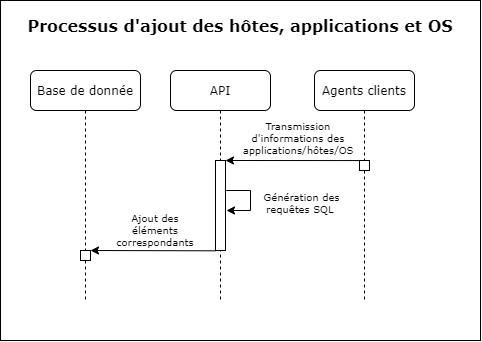

The diagram above was exported from draw.io. Its source (the exported page's mxGraphModel, read from the mxfile embedded in the PNG):
<mxGraphModel dx="865" dy="456" grid="1" gridSize="10" guides="1" tooltips="1" connect="1" arrows="1" fold="1" page="1" pageScale="1" pageWidth="1100" pageHeight="850" background="none" math="0" shadow="0">
  <root>
    <mxCell id="0" />
    <mxCell id="1" parent="0" />
    <mxCell id="7baba1c4bc27f4b0-8" value="Base de donnée" style="shape=umlLifeline;perimeter=lifelinePerimeter;whiteSpace=wrap;html=1;container=1;collapsible=0;recursiveResize=0;outlineConnect=0;rounded=1;shadow=0;comic=0;labelBackgroundColor=none;strokeWidth=1;fontFamily=Verdana;fontSize=12;align=center;" parent="1" vertex="1">
      <mxGeometry x="100" y="80" width="110" height="230" as="geometry" />
    </mxCell>
    <mxCell id="-X8hbGxyLm3Z3p7bpsTT-14" value="" style="html=1;points=[];perimeter=orthogonalPerimeter;rounded=0;shadow=0;comic=0;labelBackgroundColor=none;strokeWidth=1;fontFamily=Verdana;fontSize=12;align=center;" parent="7baba1c4bc27f4b0-8" vertex="1">
      <mxGeometry x="50" y="180" width="10" height="10" as="geometry" />
    </mxCell>
    <mxCell id="7baba1c4bc27f4b0-2" value="API" style="shape=umlLifeline;perimeter=lifelinePerimeter;whiteSpace=wrap;html=1;container=1;collapsible=0;recursiveResize=0;outlineConnect=0;rounded=1;shadow=0;comic=0;labelBackgroundColor=none;strokeWidth=1;fontFamily=Verdana;fontSize=12;align=center;" parent="1" vertex="1">
      <mxGeometry x="240" y="80" width="100" height="230" as="geometry" />
    </mxCell>
    <mxCell id="7baba1c4bc27f4b0-10" value="" style="html=1;points=[];perimeter=orthogonalPerimeter;rounded=0;shadow=0;comic=0;labelBackgroundColor=none;strokeWidth=1;fontFamily=Verdana;fontSize=12;align=center;" parent="7baba1c4bc27f4b0-2" vertex="1">
      <mxGeometry x="45" y="90" width="10" height="90" as="geometry" />
    </mxCell>
    <mxCell id="RVrK23Vv9gmPg2KD2wvf-4" value="" style="endArrow=none;html=1;rounded=0;" edge="1" parent="7baba1c4bc27f4b0-2">
      <mxGeometry width="50" height="50" relative="1" as="geometry">
        <mxPoint x="55.66666666666674" y="120" as="sourcePoint" />
        <mxPoint x="80" y="120" as="targetPoint" />
      </mxGeometry>
    </mxCell>
    <mxCell id="RVrK23Vv9gmPg2KD2wvf-7" value="" style="endArrow=classic;html=1;rounded=0;fontFamily=Verdana;" edge="1" parent="7baba1c4bc27f4b0-2">
      <mxGeometry width="50" height="50" relative="1" as="geometry">
        <mxPoint x="80" y="140" as="sourcePoint" />
        <mxPoint x="56" y="140" as="targetPoint" />
      </mxGeometry>
    </mxCell>
    <mxCell id="7baba1c4bc27f4b0-3" value="Agents clients" style="shape=umlLifeline;perimeter=lifelinePerimeter;whiteSpace=wrap;html=1;container=1;collapsible=0;recursiveResize=0;outlineConnect=0;rounded=1;shadow=0;comic=0;labelBackgroundColor=none;strokeWidth=1;fontFamily=Verdana;fontSize=12;align=center;" parent="1" vertex="1">
      <mxGeometry x="384" y="80" width="100" height="230" as="geometry" />
    </mxCell>
    <mxCell id="-X8hbGxyLm3Z3p7bpsTT-16" value="" style="endArrow=classic;html=1;rounded=0;fontFamily=Verdana;exitX=0.133;exitY=1.005;exitDx=0;exitDy=0;exitPerimeter=0;" parent="7baba1c4bc27f4b0-3" edge="1">
      <mxGeometry width="50" height="50" relative="1" as="geometry">
        <mxPoint x="-98.67000000000007" y="180.31500000000005" as="sourcePoint" />
        <mxPoint x="-224" y="180" as="targetPoint" />
      </mxGeometry>
    </mxCell>
    <mxCell id="-X8hbGxyLm3Z3p7bpsTT-2" value="" style="endArrow=classic;html=1;rounded=0;fontFamily=Verdana;exitX=0.467;exitY=0.007;exitDx=0;exitDy=0;exitPerimeter=0;" parent="7baba1c4bc27f4b0-3" edge="1" source="RVrK23Vv9gmPg2KD2wvf-1">
      <mxGeometry width="50" height="50" relative="1" as="geometry">
        <mxPoint x="44" y="90" as="sourcePoint" />
        <mxPoint x="-89" y="90" as="targetPoint" />
      </mxGeometry>
    </mxCell>
    <mxCell id="RVrK23Vv9gmPg2KD2wvf-1" value="" style="html=1;points=[];perimeter=orthogonalPerimeter;rounded=0;shadow=0;comic=0;labelBackgroundColor=none;strokeWidth=1;fontFamily=Verdana;fontSize=12;align=center;" vertex="1" parent="7baba1c4bc27f4b0-3">
      <mxGeometry x="45" y="90" width="10" height="10" as="geometry" />
    </mxCell>
    <mxCell id="-X8hbGxyLm3Z3p7bpsTT-7" value="&lt;span style=&quot;color: rgba(0, 0, 0, 0); font-size: 0px;&quot;&gt;%3CmxGraphModel%3E%3Croot%3E%3CmxCell%20id%3D%220%22%2F%3E%3CmxCell%20id%3D%221%22%20parent%3D%220%22%2F%3E%3CmxCell%20id%3D%222%22%20value%3D%22%26lt%3Bfont%20style%3D%26quot%3Bfont-size%3A%2010px%26quot%3B%26gt%3BDemande%20si%20application%2Fversion%20existe%26lt%3B%2Ffont%26gt%3B%22%20style%3D%22text%3Bhtml%3D1%3BstrokeColor%3Dnone%3BfillColor%3Dnone%3Balign%3Dcenter%3BverticalAlign%3Dmiddle%3BwhiteSpace%3Dwrap%3Brounded%3D0%3BfontSize%3D8%3B%22%20vertex%3D%221%22%20parent%3D%221%22%3E%3CmxGeometry%20x%3D%22430%22%20y%3D%2210%22%20width%3D%2260%22%20height%3D%2230%22%20as%3D%22geometry%22%2F%3E%3C%2FmxCell%3E%3C%2Froot%3E%3C%2FmxGraphModel%3E&lt;/span&gt;" style="text;html=1;strokeColor=none;fillColor=none;align=center;verticalAlign=middle;whiteSpace=wrap;rounded=0;fontSize=8;fontFamily=Verdana;" parent="1" vertex="1">
      <mxGeometry x="190" y="140" width="60" height="30" as="geometry" />
    </mxCell>
    <mxCell id="-X8hbGxyLm3Z3p7bpsTT-8" value="&lt;span style=&quot;font-size: 10px&quot;&gt;Transmission d'informations des applications/hôtes/OS&lt;/span&gt;" style="text;html=1;strokeColor=none;fillColor=none;align=center;verticalAlign=middle;whiteSpace=wrap;rounded=0;fontSize=8;fontFamily=Verdana;" parent="1" vertex="1">
      <mxGeometry x="308" y="132" width="120" height="30" as="geometry" />
    </mxCell>
    <mxCell id="-X8hbGxyLm3Z3p7bpsTT-17" value="&lt;span style=&quot;font-size: 10px&quot;&gt;Ajout des éléments correspondants&lt;/span&gt;" style="text;html=1;strokeColor=none;fillColor=none;align=center;verticalAlign=middle;whiteSpace=wrap;rounded=0;fontSize=8;fontFamily=Verdana;" parent="1" vertex="1">
      <mxGeometry x="190" y="220" width="70" height="37" as="geometry" />
    </mxCell>
    <mxCell id="-X8hbGxyLm3Z3p7bpsTT-23" value="&lt;font style=&quot;font-size: 16px&quot;&gt;Processus d'ajout des hôtes, applications et OS&lt;/font&gt;" style="text;html=1;strokeColor=none;fillColor=none;align=center;verticalAlign=middle;whiteSpace=wrap;rounded=0;fontSize=16;fontFamily=Verdana;fontStyle=1" parent="1" vertex="1">
      <mxGeometry x="80" y="10" width="460" height="50" as="geometry" />
    </mxCell>
    <mxCell id="RVrK23Vv9gmPg2KD2wvf-6" value="" style="endArrow=none;html=1;rounded=0;" edge="1" parent="1">
      <mxGeometry width="50" height="50" relative="1" as="geometry">
        <mxPoint x="320" y="220" as="sourcePoint" />
        <mxPoint x="320" y="200" as="targetPoint" />
      </mxGeometry>
    </mxCell>
    <mxCell id="RVrK23Vv9gmPg2KD2wvf-8" value="&lt;span style=&quot;font-size: 10px&quot;&gt;Génération des requêtes SQL&amp;nbsp;&lt;/span&gt;" style="text;html=1;strokeColor=none;fillColor=none;align=center;verticalAlign=middle;whiteSpace=wrap;rounded=0;fontSize=8;fontFamily=Verdana;" vertex="1" parent="1">
      <mxGeometry x="331" y="197" width="81" height="30" as="geometry" />
    </mxCell>
    <mxCell id="RVrK23Vv9gmPg2KD2wvf-9" value="" style="rounded=0;whiteSpace=wrap;html=1;fillColor=none;" vertex="1" parent="1">
      <mxGeometry x="70" y="10" width="480" height="340" as="geometry" />
    </mxCell>
  </root>
</mxGraphModel>